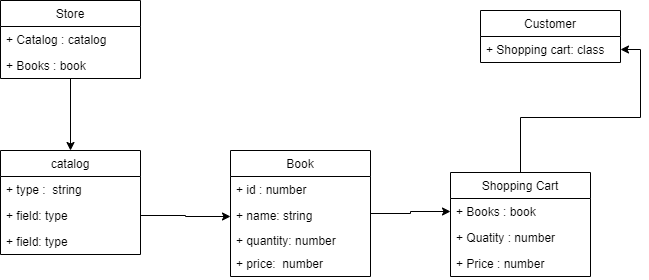

The diagram above was exported from draw.io. Its source (the exported page's mxGraphModel, read from the mxfile embedded in the PNG):
<mxGraphModel dx="1038" dy="579" grid="1" gridSize="10" guides="1" tooltips="1" connect="1" arrows="1" fold="1" page="1" pageScale="1" pageWidth="827" pageHeight="1169" math="0" shadow="0">
  <root>
    <object label="" id="0">
      <mxCell />
    </object>
    <mxCell id="1" parent="0" />
    <mxCell id="CULS0Cfs209VXqyJ9K84-41" value="&lt;br&gt;" style="edgeStyle=orthogonalEdgeStyle;rounded=0;orthogonalLoop=1;jettySize=auto;html=1;" parent="1" source="CULS0Cfs209VXqyJ9K84-1" target="CULS0Cfs209VXqyJ9K84-9" edge="1">
      <mxGeometry relative="1" as="geometry" />
    </mxCell>
    <mxCell id="CULS0Cfs209VXqyJ9K84-1" value="Store" style="swimlane;fontStyle=0;childLayout=stackLayout;horizontal=1;startSize=26;fillColor=none;horizontalStack=0;resizeParent=1;resizeParentMax=0;resizeLast=0;collapsible=1;marginBottom=0;" parent="1" vertex="1">
      <mxGeometry x="90" y="110" width="140" height="78" as="geometry" />
    </mxCell>
    <mxCell id="CULS0Cfs209VXqyJ9K84-3" value="+ Catalog : catalog" style="text;strokeColor=none;fillColor=none;align=left;verticalAlign=top;spacingLeft=4;spacingRight=4;overflow=hidden;rotatable=0;points=[[0,0.5],[1,0.5]];portConstraint=eastwest;" parent="CULS0Cfs209VXqyJ9K84-1" vertex="1">
      <mxGeometry y="26" width="140" height="26" as="geometry" />
    </mxCell>
    <mxCell id="CULS0Cfs209VXqyJ9K84-4" value="+ Books : book&#10;" style="text;strokeColor=none;fillColor=none;align=left;verticalAlign=top;spacingLeft=4;spacingRight=4;overflow=hidden;rotatable=0;points=[[0,0.5],[1,0.5]];portConstraint=eastwest;" parent="CULS0Cfs209VXqyJ9K84-1" vertex="1">
      <mxGeometry y="52" width="140" height="26" as="geometry" />
    </mxCell>
    <mxCell id="CULS0Cfs209VXqyJ9K84-5" value="Customer" style="swimlane;fontStyle=0;childLayout=stackLayout;horizontal=1;startSize=26;fillColor=none;horizontalStack=0;resizeParent=1;resizeParentMax=0;resizeLast=0;collapsible=1;marginBottom=0;" parent="1" vertex="1">
      <mxGeometry x="570" y="120" width="140" height="52" as="geometry" />
    </mxCell>
    <mxCell id="CULS0Cfs209VXqyJ9K84-6" value="+ Shopping cart: class" style="text;strokeColor=none;fillColor=none;align=left;verticalAlign=top;spacingLeft=4;spacingRight=4;overflow=hidden;rotatable=0;points=[[0,0.5],[1,0.5]];portConstraint=eastwest;" parent="CULS0Cfs209VXqyJ9K84-5" vertex="1">
      <mxGeometry y="26" width="140" height="26" as="geometry" />
    </mxCell>
    <mxCell id="CULS0Cfs209VXqyJ9K84-9" value="catalog" style="swimlane;fontStyle=0;childLayout=stackLayout;horizontal=1;startSize=26;fillColor=none;horizontalStack=0;resizeParent=1;resizeParentMax=0;resizeLast=0;collapsible=1;marginBottom=0;" parent="1" vertex="1">
      <mxGeometry x="90" y="260" width="140" height="104" as="geometry" />
    </mxCell>
    <mxCell id="CULS0Cfs209VXqyJ9K84-10" value="+ type :  string" style="text;strokeColor=none;fillColor=none;align=left;verticalAlign=top;spacingLeft=4;spacingRight=4;overflow=hidden;rotatable=0;points=[[0,0.5],[1,0.5]];portConstraint=eastwest;" parent="CULS0Cfs209VXqyJ9K84-9" vertex="1">
      <mxGeometry y="26" width="140" height="26" as="geometry" />
    </mxCell>
    <mxCell id="CULS0Cfs209VXqyJ9K84-11" value="+ field: type" style="text;strokeColor=none;fillColor=none;align=left;verticalAlign=top;spacingLeft=4;spacingRight=4;overflow=hidden;rotatable=0;points=[[0,0.5],[1,0.5]];portConstraint=eastwest;" parent="CULS0Cfs209VXqyJ9K84-9" vertex="1">
      <mxGeometry y="52" width="140" height="26" as="geometry" />
    </mxCell>
    <mxCell id="CULS0Cfs209VXqyJ9K84-12" value="+ field: type" style="text;strokeColor=none;fillColor=none;align=left;verticalAlign=top;spacingLeft=4;spacingRight=4;overflow=hidden;rotatable=0;points=[[0,0.5],[1,0.5]];portConstraint=eastwest;" parent="CULS0Cfs209VXqyJ9K84-9" vertex="1">
      <mxGeometry y="78" width="140" height="26" as="geometry" />
    </mxCell>
    <mxCell id="CULS0Cfs209VXqyJ9K84-17" style="edgeStyle=orthogonalEdgeStyle;rounded=0;orthogonalLoop=1;jettySize=auto;html=1;entryX=1;entryY=0.5;entryDx=0;entryDy=0;" parent="1" source="CULS0Cfs209VXqyJ9K84-13" target="CULS0Cfs209VXqyJ9K84-6" edge="1">
      <mxGeometry relative="1" as="geometry" />
    </mxCell>
    <mxCell id="CULS0Cfs209VXqyJ9K84-13" value="Shopping Cart" style="swimlane;fontStyle=0;childLayout=stackLayout;horizontal=1;startSize=26;fillColor=none;horizontalStack=0;resizeParent=1;resizeParentMax=0;resizeLast=0;collapsible=1;marginBottom=0;" parent="1" vertex="1">
      <mxGeometry x="540" y="282" width="140" height="104" as="geometry" />
    </mxCell>
    <mxCell id="CULS0Cfs209VXqyJ9K84-14" value="+ Books : book" style="text;strokeColor=none;fillColor=none;align=left;verticalAlign=top;spacingLeft=4;spacingRight=4;overflow=hidden;rotatable=0;points=[[0,0.5],[1,0.5]];portConstraint=eastwest;" parent="CULS0Cfs209VXqyJ9K84-13" vertex="1">
      <mxGeometry y="26" width="140" height="26" as="geometry" />
    </mxCell>
    <mxCell id="CULS0Cfs209VXqyJ9K84-15" value="+ Quatity : number" style="text;strokeColor=none;fillColor=none;align=left;verticalAlign=top;spacingLeft=4;spacingRight=4;overflow=hidden;rotatable=0;points=[[0,0.5],[1,0.5]];portConstraint=eastwest;" parent="CULS0Cfs209VXqyJ9K84-13" vertex="1">
      <mxGeometry y="52" width="140" height="26" as="geometry" />
    </mxCell>
    <mxCell id="CULS0Cfs209VXqyJ9K84-16" value="+ Price : number" style="text;strokeColor=none;fillColor=none;align=left;verticalAlign=top;spacingLeft=4;spacingRight=4;overflow=hidden;rotatable=0;points=[[0,0.5],[1,0.5]];portConstraint=eastwest;" parent="CULS0Cfs209VXqyJ9K84-13" vertex="1">
      <mxGeometry y="78" width="140" height="26" as="geometry" />
    </mxCell>
    <mxCell id="CULS0Cfs209VXqyJ9K84-38" style="edgeStyle=orthogonalEdgeStyle;rounded=0;orthogonalLoop=1;jettySize=auto;html=1;entryX=0;entryY=0.5;entryDx=0;entryDy=0;" parent="1" source="CULS0Cfs209VXqyJ9K84-33" target="CULS0Cfs209VXqyJ9K84-14" edge="1">
      <mxGeometry relative="1" as="geometry" />
    </mxCell>
    <mxCell id="CULS0Cfs209VXqyJ9K84-33" value="Book" style="swimlane;fontStyle=0;childLayout=stackLayout;horizontal=1;startSize=26;fillColor=none;horizontalStack=0;resizeParent=1;resizeParentMax=0;resizeLast=0;collapsible=1;marginBottom=0;" parent="1" vertex="1">
      <mxGeometry x="320" y="260" width="140" height="126" as="geometry" />
    </mxCell>
    <mxCell id="CULS0Cfs209VXqyJ9K84-34" value="+ id : number" style="text;strokeColor=none;fillColor=none;align=left;verticalAlign=top;spacingLeft=4;spacingRight=4;overflow=hidden;rotatable=0;points=[[0,0.5],[1,0.5]];portConstraint=eastwest;" parent="CULS0Cfs209VXqyJ9K84-33" vertex="1">
      <mxGeometry y="26" width="140" height="26" as="geometry" />
    </mxCell>
    <mxCell id="CULS0Cfs209VXqyJ9K84-35" value="+ name: string" style="text;strokeColor=none;fillColor=none;align=left;verticalAlign=top;spacingLeft=4;spacingRight=4;overflow=hidden;rotatable=0;points=[[0,0.5],[1,0.5]];portConstraint=eastwest;" parent="CULS0Cfs209VXqyJ9K84-33" vertex="1">
      <mxGeometry y="52" width="140" height="28" as="geometry" />
    </mxCell>
    <mxCell id="CULS0Cfs209VXqyJ9K84-37" value="&lt;span&gt;+ quantity: number&lt;/span&gt;" style="text;html=1;align=left;verticalAlign=middle;resizable=0;points=[];autosize=1;strokeColor=none;spacingLeft=4;spacingRight=4;" parent="CULS0Cfs209VXqyJ9K84-33" vertex="1">
      <mxGeometry y="80" width="140" height="20" as="geometry" />
    </mxCell>
    <mxCell id="CULS0Cfs209VXqyJ9K84-36" value="+ price:  number" style="text;strokeColor=none;fillColor=none;align=left;verticalAlign=middle;spacingLeft=4;spacingRight=4;overflow=hidden;rotatable=0;points=[[0,0.5],[1,0.5]];portConstraint=eastwest;" parent="CULS0Cfs209VXqyJ9K84-33" vertex="1">
      <mxGeometry y="100" width="140" height="26" as="geometry" />
    </mxCell>
    <mxCell id="CULS0Cfs209VXqyJ9K84-40" style="edgeStyle=orthogonalEdgeStyle;rounded=0;orthogonalLoop=1;jettySize=auto;html=1;" parent="1" source="CULS0Cfs209VXqyJ9K84-11" target="CULS0Cfs209VXqyJ9K84-35" edge="1">
      <mxGeometry relative="1" as="geometry" />
    </mxCell>
  </root>
</mxGraphModel>